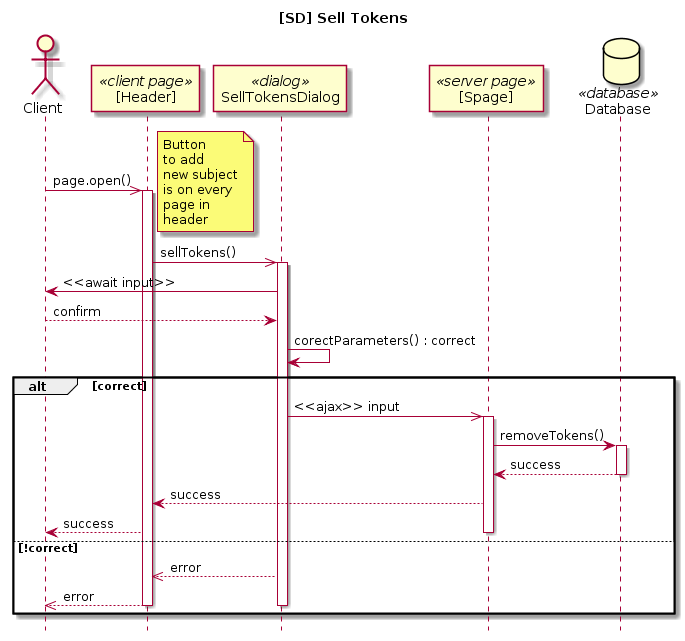

The diagram above was rendered by PlantUML. Its source (embedded in the PNG):
@startuml
title [SD] Sell Tokens
hide footbox

actor Client
participant "[Header]" as Cpage <<client page>>
participant SellTokensDialog <<dialog>>
participant "[Spage]" as Spage<<server page>>
database Database <<database>>

Client ->> Cpage : page.open()
activate Cpage
note right : Button\nto add \nnew subject\nis on every\npage in \nheader
Cpage ->> SellTokensDialog: sellTokens()
activate SellTokensDialog
SellTokensDialog-> Client : <<await input>>
Client --> SellTokensDialog: confirm
SellTokensDialog-> SellTokensDialog: corectParameters() : correct

alt correct
   SellTokensDialog->> Spage : <<ajax>> input
   activate Spage
   Spage -> Database : removeTokens()
   activate Database
   Database --> Spage : success
   deactivate Database
   Spage --> Cpage : success
   Cpage --> Client : success
   deactivate Spage
else !correct
   SellTokensDialog-->> Cpage : error
   Cpage -->> Client : error
   deactivate Cpage
   deactivate SellTokensDialog
end
@enduml